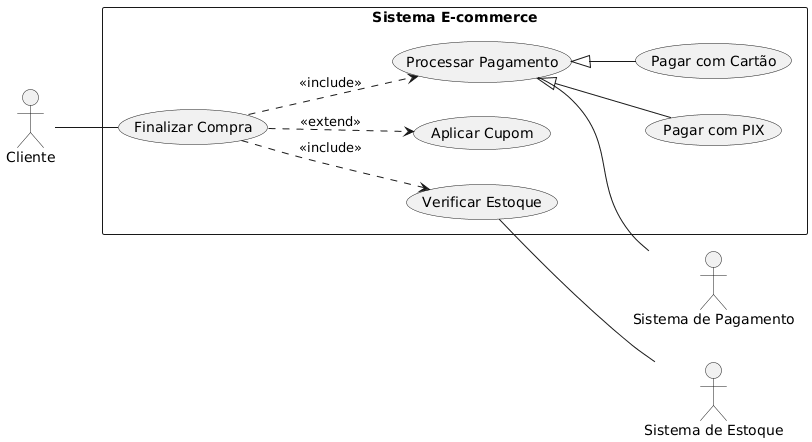

The diagram above was rendered by PlantUML. Its source (embedded in the PNG):
@startuml
left to right direction
actor Cliente as c
actor "Sistema de Pagamento" as sp
actor "Sistema de Estoque" as se

rectangle "Sistema E-commerce" {
  usecase "Finalizar Compra" as UC1
  usecase "Processar Pagamento" as UC2
  usecase "Aplicar Cupom" as UC3
  usecase "Verificar Estoque" as UC4
  usecase "Pagar com PIX" as UC5
  usecase "Pagar com Cartão" as UC6
}

c -- UC1
UC1 ..> UC3 : <<extend>>
UC1 ..> UC4 : <<include>>
UC1 ..> UC2 : <<include>>

UC2 <|-- UC5
UC2 <|-- UC6

UC2 -- sp
UC4 -- se
@enduml